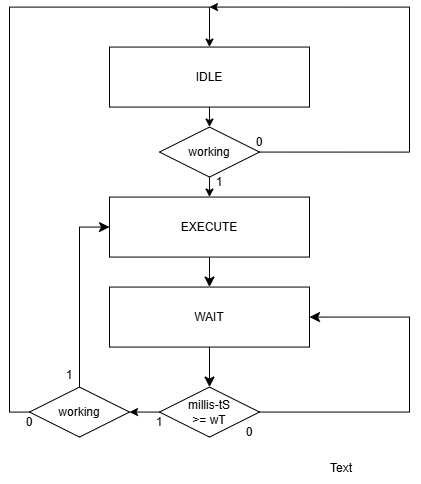

The diagram above was exported from draw.io. Its source (the exported page's mxGraphModel, read from the mxfile embedded in the PNG):
<mxGraphModel dx="1108" dy="1809" grid="1" gridSize="10" guides="1" tooltips="1" connect="1" arrows="1" fold="1" page="1" pageScale="1" pageWidth="827" pageHeight="1169" math="0" shadow="0">
  <root>
    <mxCell id="0" />
    <mxCell id="1" parent="0" />
    <mxCell id="mTvKbT3Emb74TS9IKlDz-28" style="edgeStyle=none;curved=1;rounded=0;orthogonalLoop=1;jettySize=auto;html=1;exitX=0.5;exitY=1;exitDx=0;exitDy=0;entryX=0.5;entryY=0;entryDx=0;entryDy=0;fontSize=12;startSize=8;endSize=8;" edge="1" parent="1" source="mTvKbT3Emb74TS9IKlDz-29" target="mTvKbT3Emb74TS9IKlDz-32">
      <mxGeometry relative="1" as="geometry" />
    </mxCell>
    <mxCell id="mTvKbT3Emb74TS9IKlDz-29" value="" style="rounded=0;whiteSpace=wrap;html=1;" vertex="1" parent="1">
      <mxGeometry x="528.0000271267361" y="-166.4444308810764" width="200" height="60" as="geometry" />
    </mxCell>
    <mxCell id="mTvKbT3Emb74TS9IKlDz-30" value="EXECUTE" style="text;html=1;align=center;verticalAlign=middle;whiteSpace=wrap;rounded=0;" vertex="1" parent="1">
      <mxGeometry x="598.0000271267361" y="-151.4444308810764" width="60" height="30" as="geometry" />
    </mxCell>
    <mxCell id="mTvKbT3Emb74TS9IKlDz-31" style="edgeStyle=none;curved=1;rounded=0;orthogonalLoop=1;jettySize=auto;html=1;exitX=0.5;exitY=1;exitDx=0;exitDy=0;entryX=0.5;entryY=0;entryDx=0;entryDy=0;fontSize=12;startSize=8;endSize=8;" edge="1" parent="1" source="mTvKbT3Emb74TS9IKlDz-32" target="mTvKbT3Emb74TS9IKlDz-35">
      <mxGeometry relative="1" as="geometry" />
    </mxCell>
    <mxCell id="mTvKbT3Emb74TS9IKlDz-32" value="" style="rounded=0;whiteSpace=wrap;html=1;" vertex="1" parent="1">
      <mxGeometry x="528.0000271267361" y="-76.44443088107641" width="200" height="60" as="geometry" />
    </mxCell>
    <mxCell id="mTvKbT3Emb74TS9IKlDz-33" value="WAIT" style="text;html=1;align=center;verticalAlign=middle;whiteSpace=wrap;rounded=0;" vertex="1" parent="1">
      <mxGeometry x="598.0000271267361" y="-61.444430881076414" width="60" height="30" as="geometry" />
    </mxCell>
    <mxCell id="mTvKbT3Emb74TS9IKlDz-34" style="edgeStyle=none;curved=0;rounded=0;orthogonalLoop=1;jettySize=auto;html=1;entryX=1;entryY=0.5;entryDx=0;entryDy=0;fontSize=12;startSize=8;endSize=8;exitX=1;exitY=0.5;exitDx=0;exitDy=0;" edge="1" parent="1" source="mTvKbT3Emb74TS9IKlDz-35" target="mTvKbT3Emb74TS9IKlDz-32">
      <mxGeometry relative="1" as="geometry">
        <mxPoint x="698.0000271267361" y="23.555569118923586" as="sourcePoint" />
        <mxPoint x="788.0000271267361" y="-141.4444308810763" as="targetPoint" />
        <Array as="points">
          <mxPoint x="828.0000271267361" y="48.555569118923586" />
          <mxPoint x="828.0000271267361" y="-46.444430881076414" />
        </Array>
      </mxGeometry>
    </mxCell>
    <mxCell id="mTvKbT3Emb74TS9IKlDz-35" value="" style="rhombus;whiteSpace=wrap;html=1;" vertex="1" parent="1">
      <mxGeometry x="578.0000271267361" y="23.555569118923586" width="100" height="50" as="geometry" />
    </mxCell>
    <mxCell id="mTvKbT3Emb74TS9IKlDz-36" style="edgeStyle=orthogonalEdgeStyle;rounded=0;orthogonalLoop=1;jettySize=auto;html=1;exitX=0.5;exitY=1;exitDx=0;exitDy=0;entryX=0.5;entryY=0;entryDx=0;entryDy=0;" edge="1" parent="1" source="mTvKbT3Emb74TS9IKlDz-37" target="mTvKbT3Emb74TS9IKlDz-51">
      <mxGeometry relative="1" as="geometry" />
    </mxCell>
    <mxCell id="mTvKbT3Emb74TS9IKlDz-37" value="" style="rounded=0;whiteSpace=wrap;html=1;" vertex="1" parent="1">
      <mxGeometry x="528.0000271267361" y="-316.4444308810764" width="200" height="60" as="geometry" />
    </mxCell>
    <mxCell id="mTvKbT3Emb74TS9IKlDz-38" value="IDLE" style="text;html=1;align=center;verticalAlign=middle;whiteSpace=wrap;rounded=0;" vertex="1" parent="1">
      <mxGeometry x="598.0000271267361" y="-301.4444308810764" width="60" height="30" as="geometry" />
    </mxCell>
    <mxCell id="mTvKbT3Emb74TS9IKlDz-39" value="millis-tS &amp;gt;= wT" style="text;html=1;align=center;verticalAlign=middle;whiteSpace=wrap;rounded=0;" vertex="1" parent="1">
      <mxGeometry x="598.0000271267361" y="33.555569118923586" width="60" height="30" as="geometry" />
    </mxCell>
    <mxCell id="mTvKbT3Emb74TS9IKlDz-40" value="0" style="text;html=1;align=center;verticalAlign=middle;whiteSpace=wrap;rounded=0;" vertex="1" parent="1">
      <mxGeometry x="638.0000271267361" y="53.555569118923586" width="60" height="30" as="geometry" />
    </mxCell>
    <mxCell id="mTvKbT3Emb74TS9IKlDz-41" value="1" style="text;html=1;align=center;verticalAlign=middle;whiteSpace=wrap;rounded=0;" vertex="1" parent="1">
      <mxGeometry x="548.0000271267361" y="43.555569118923586" width="60" height="30" as="geometry" />
    </mxCell>
    <mxCell id="mTvKbT3Emb74TS9IKlDz-42" style="edgeStyle=orthogonalEdgeStyle;rounded=0;orthogonalLoop=1;jettySize=auto;html=1;exitX=0;exitY=0.5;exitDx=0;exitDy=0;entryX=0.5;entryY=0;entryDx=0;entryDy=0;" edge="1" parent="1" source="mTvKbT3Emb74TS9IKlDz-44" target="mTvKbT3Emb74TS9IKlDz-37">
      <mxGeometry relative="1" as="geometry">
        <mxPoint x="545.0000271267361" y="-319.4444308810764" as="targetPoint" />
        <Array as="points">
          <mxPoint x="428.0000271267361" y="48.555569118923586" />
          <mxPoint x="428.0000271267361" y="-356.4444308810764" />
          <mxPoint x="628.0000271267361" y="-356.4444308810764" />
        </Array>
      </mxGeometry>
    </mxCell>
    <mxCell id="mTvKbT3Emb74TS9IKlDz-43" style="edgeStyle=none;curved=0;rounded=0;orthogonalLoop=1;jettySize=auto;html=1;exitX=0.5;exitY=0;exitDx=0;exitDy=0;entryX=0;entryY=0.5;entryDx=0;entryDy=0;fontSize=12;startSize=8;endSize=8;" edge="1" parent="1" source="mTvKbT3Emb74TS9IKlDz-44" target="mTvKbT3Emb74TS9IKlDz-29">
      <mxGeometry relative="1" as="geometry">
        <Array as="points">
          <mxPoint x="498.0000271267361" y="-136.4444308810764" />
        </Array>
      </mxGeometry>
    </mxCell>
    <mxCell id="mTvKbT3Emb74TS9IKlDz-44" value="" style="rhombus;whiteSpace=wrap;html=1;" vertex="1" parent="1">
      <mxGeometry x="448.0000271267361" y="23.555569118923586" width="100" height="50" as="geometry" />
    </mxCell>
    <mxCell id="mTvKbT3Emb74TS9IKlDz-45" value="working" style="text;html=1;align=center;verticalAlign=middle;whiteSpace=wrap;rounded=0;" vertex="1" parent="1">
      <mxGeometry x="468.0000271267361" y="33.555569118923586" width="60" height="30" as="geometry" />
    </mxCell>
    <mxCell id="mTvKbT3Emb74TS9IKlDz-46" value="1&lt;div&gt;&lt;br&gt;&lt;/div&gt;" style="text;html=1;align=center;verticalAlign=middle;whiteSpace=wrap;rounded=0;" vertex="1" parent="1">
      <mxGeometry x="458.0000271267361" y="3.555569118923586" width="60" height="30" as="geometry" />
    </mxCell>
    <mxCell id="mTvKbT3Emb74TS9IKlDz-47" value="0" style="text;html=1;align=center;verticalAlign=middle;whiteSpace=wrap;rounded=0;" vertex="1" parent="1">
      <mxGeometry x="418.0000271267361" y="43.555569118923586" width="60" height="30" as="geometry" />
    </mxCell>
    <mxCell id="mTvKbT3Emb74TS9IKlDz-48" style="edgeStyle=orthogonalEdgeStyle;rounded=0;orthogonalLoop=1;jettySize=auto;html=1;exitX=0;exitY=0.5;exitDx=0;exitDy=0;entryX=1;entryY=0.5;entryDx=0;entryDy=0;" edge="1" parent="1" source="mTvKbT3Emb74TS9IKlDz-35" target="mTvKbT3Emb74TS9IKlDz-44">
      <mxGeometry relative="1" as="geometry" />
    </mxCell>
    <mxCell id="mTvKbT3Emb74TS9IKlDz-49" style="edgeStyle=orthogonalEdgeStyle;rounded=0;orthogonalLoop=1;jettySize=auto;html=1;exitX=0.5;exitY=1;exitDx=0;exitDy=0;entryX=0.5;entryY=0;entryDx=0;entryDy=0;" edge="1" parent="1" source="mTvKbT3Emb74TS9IKlDz-51" target="mTvKbT3Emb74TS9IKlDz-29">
      <mxGeometry relative="1" as="geometry" />
    </mxCell>
    <mxCell id="mTvKbT3Emb74TS9IKlDz-50" style="edgeStyle=orthogonalEdgeStyle;rounded=0;orthogonalLoop=1;jettySize=auto;html=1;exitX=1;exitY=0.5;exitDx=0;exitDy=0;" edge="1" parent="1" source="mTvKbT3Emb74TS9IKlDz-51">
      <mxGeometry relative="1" as="geometry">
        <mxPoint x="628.0000271267361" y="-356.4444308810764" as="targetPoint" />
        <Array as="points">
          <mxPoint x="828.0000271267361" y="-211.4444308810764" />
          <mxPoint x="828.0000271267361" y="-356.4444308810764" />
        </Array>
      </mxGeometry>
    </mxCell>
    <mxCell id="mTvKbT3Emb74TS9IKlDz-51" value="" style="rhombus;whiteSpace=wrap;html=1;" vertex="1" parent="1">
      <mxGeometry x="578.0000271267361" y="-236.4444308810764" width="100" height="50" as="geometry" />
    </mxCell>
    <mxCell id="mTvKbT3Emb74TS9IKlDz-52" value="1" style="text;html=1;align=center;verticalAlign=middle;whiteSpace=wrap;rounded=0;" vertex="1" parent="1">
      <mxGeometry x="608.0000271267361" y="-196.4444308810764" width="60" height="30" as="geometry" />
    </mxCell>
    <mxCell id="mTvKbT3Emb74TS9IKlDz-53" value="working" style="text;html=1;align=center;verticalAlign=middle;whiteSpace=wrap;rounded=0;" vertex="1" parent="1">
      <mxGeometry x="598.0000271267361" y="-226.4444308810764" width="60" height="30" as="geometry" />
    </mxCell>
    <mxCell id="mTvKbT3Emb74TS9IKlDz-54" value="0" style="text;html=1;align=center;verticalAlign=middle;whiteSpace=wrap;rounded=0;" vertex="1" parent="1">
      <mxGeometry x="648.0000271267361" y="-236.4444308810764" width="60" height="30" as="geometry" />
    </mxCell>
    <mxCell id="mTvKbT3Emb74TS9IKlDz-55" value="Text" style="text;html=1;whiteSpace=wrap;strokeColor=none;fillColor=none;align=center;verticalAlign=middle;rounded=0;" vertex="1" parent="1">
      <mxGeometry x="730" y="90" width="60" height="30" as="geometry" />
    </mxCell>
  </root>
</mxGraphModel>